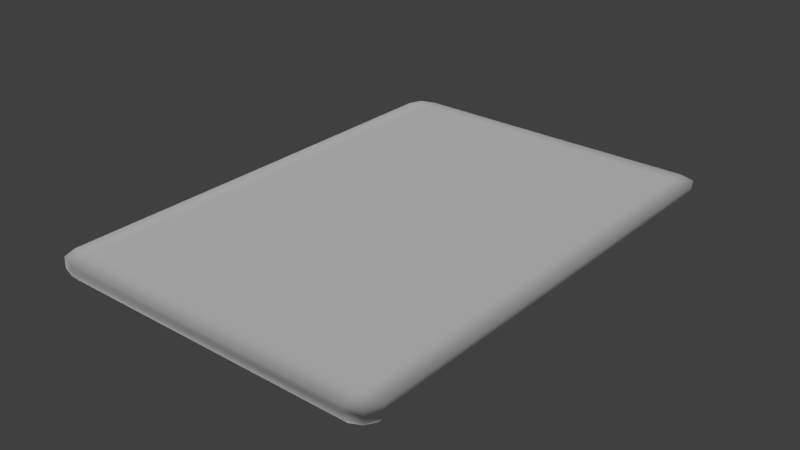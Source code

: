 # Source: t2.blend  (saved by Blender 2.79.0; exported with 4.5.12 LTS)
import bpy
from mathutils import Matrix  # noqa: F401  (used for matrix-valued properties, if any)

bpy.ops.wm.read_factory_settings(use_empty=True)
scene = bpy.context.scene
scene.name = 'Scene'

# ---- collections
col_collection_1 = bpy.data.collections.new('Collection 1'); scene.collection.children.link(col_collection_1)
col_collection_1.hide_render = True
col_collection_1.hide_viewport = True
col_collection_2 = bpy.data.collections.new('Collection 2'); scene.collection.children.link(col_collection_2)
col_collection_2.hide_render = True
col_collection_2.hide_viewport = True
col_collection_3 = bpy.data.collections.new('Collection 3'); scene.collection.children.link(col_collection_3)

# ---- materials (node trees are filled in below, after node groups)
mat_material_001 = bpy.data.materials.new('Material.001')
mat_material_001.alpha_threshold = 0.0
mat_material_001.use_transparent_shadow = False
mat_material_001.roughness = 0.5
mat_material = bpy.data.materials.new('Material')
mat_material.alpha_threshold = 0.0
mat_material.use_transparent_shadow = False
mat_material.specular_color = (0.03851, 0.03851, 0.03851)
mat_material.roughness = 0.5
mat_ipad_mat = bpy.data.materials.new('ipad_mat')
mat_ipad_mat.alpha_threshold = 0.0
mat_ipad_mat.use_transparent_shadow = False
mat_ipad_mat.diffuse_color = (1.0, 1.0, 1.0, 1.0)
mat_ipad_mat.specular_color = (0.05041, 0.05041, 0.05041)
mat_ipad_mat.roughness = 0.5

# ---- material node trees

# ---- world
world_world = bpy.data.worlds.new('World'); scene.world = world_world
world_world.color = (0.05088, 0.05088, 0.05088)
world_world.use_sun_shadow = False
world_world.sun_shadow_jitter_overblur = 0.0
world_world.cycles.sampling_method = 'MANUAL'

# ---- lights
light_hemi_001 = bpy.data.lights.new('Hemi.001', 'SUN')
light_hemi_001.transmission_factor = 0.0
light_hemi_001.angle = 0.1993
light_hemi_001.energy = 1.0
light_hemi_001.shadow_buffer_clip_start = 0.5
light_hemi_001.shadow_soft_size = 0.1
light_hemi_001.shadow_cascade_max_distance = 1000.0
light_hemi = bpy.data.lights.new('Hemi', 'SUN')
light_hemi.transmission_factor = 0.0
light_hemi.angle = 0.1993
light_hemi.energy = 1.0
light_hemi.shadow_buffer_clip_start = 0.5
light_hemi.shadow_soft_size = 0.1
light_hemi.shadow_cascade_max_distance = 1000.0
light_hemi_003 = bpy.data.lights.new('Hemi.003', 'SUN')
light_hemi_003.transmission_factor = 0.0
light_hemi_003.angle = 0.1993
light_hemi_003.energy = 1.0
light_hemi_003.shadow_buffer_clip_start = 0.5
light_hemi_003.shadow_soft_size = 0.1
light_hemi_003.shadow_cascade_max_distance = 1000.0
light_hemi_002 = bpy.data.lights.new('Hemi.002', 'SUN')
light_hemi_002.transmission_factor = 0.0
light_hemi_002.angle = 0.1993
light_hemi_002.energy = 1.0
light_hemi_002.shadow_buffer_clip_start = 0.5
light_hemi_002.shadow_soft_size = 0.1
light_hemi_002.shadow_cascade_max_distance = 1000.0

# ---- meshes
me_circle = bpy.data.meshes.new('Circle')
me_circle.from_pydata([(0.0, 0.2239, 0.0), (-0.04368, 0.2196, 0.0), (-0.08568, 0.2069, 0.0), (-0.1244, 0.1862, 0.0), (-0.1583, 0.1583, 0.0), (-0.1862, 0.1244, 0.0), (-0.2069, 0.08568, 0.0), (-0.2196, 0.04368, 0.0), (-0.2239, 1.69e-08, 0.0), (-0.2196, -0.04368, 0.0), (-0.2069, -0.08568, 0.0), (-0.1862, -0.1244, 0.0), (-0.1583, -0.1583, 0.0), (-0.1244, -0.1862, 0.0), (-0.08568, -0.2069, 0.0), (-0.04368, -0.2196, 0.0), (7.295e-08, -0.2239, 0.0), (0.04368, -0.2196, 0.0), (0.08568, -0.2069, 0.0), (0.1244, -0.1862, 0.0), (0.1583, -0.1583, 0.0), (0.1862, -0.1244, 0.0), (0.2069, -0.08568, 0.0), (0.2196, -0.04368, 0.0), (0.2239, 2.162e-07, 0.0), (0.2196, 0.04368, 0.0), (0.2069, 0.08568, 0.0), (0.1862, 0.1244, 0.0), (0.1583, 0.1583, 0.0), (0.1244, 0.1862, 0.0), (0.08568, 0.2069, 0.0), (0.04368, 0.2196, 0.0), (-9.559e-09, 0.1475, 0.0), (-0.02878, 0.1447, 0.0), (-0.05645, 0.1363, 0.0), (-0.08196, 0.1227, 0.0), (-0.1043, 0.1043, 0.0), (-0.1227, 0.08196, 0.0), (-0.1363, 0.05645, 0.0), (-0.1447, 0.02878, 0.0), (-0.1475, 3.262e-08, 0.0), (-0.1447, -0.02878, 0.0), (-0.1363, -0.05645, 0.0), (-0.1227, -0.08196, 0.0), (-0.1043, -0.1043, 0.0), (-0.08196, -0.1227, 0.0), (-0.05645, -0.1363, 0.0), (-0.02878, -0.1447, 0.0), (3.851e-08, -0.1475, 0.0), (0.02878, -0.1447, 0.0), (0.05645, -0.1363, 0.0), (0.08196, -0.1227, 0.0), (0.1043, -0.1043, 0.0), (0.1227, -0.08195, 0.0), (0.1363, -0.05645, 0.0), (0.1447, -0.02878, 0.0), (0.1475, 1.639e-07, 0.0), (0.1447, 0.02878, 0.0), (0.1363, 0.05645, 0.0), (0.1227, 0.08196, 0.0), (0.1043, 0.1043, 0.0), (0.08195, 0.1227, 0.0), (0.05645, 0.1363, 0.0), (0.02878, 0.1447, 0.0), (-1.316e-08, 0.0917, 0.0), (-0.01789, 0.08994, 0.0), (-0.03509, 0.08472, 0.0), (-0.05095, 0.07625, 0.0), (-0.06484, 0.06484, 0.0), (-0.07625, 0.05095, 0.0), (-0.08472, 0.03509, 0.0), (-0.08994, 0.01789, 0.0), (-0.0917, 4.553e-08, 0.0), (-0.08994, -0.01789, 0.0), (-0.08472, -0.03509, 0.0), (-0.07625, -0.05095, 0.0), (-0.06484, -0.06484, 0.0), (-0.05095, -0.07625, 0.0), (-0.03509, -0.08472, 0.0), (-0.01789, -0.08994, 0.0), (1.672e-08, -0.0917, 0.0), (0.01789, -0.08994, 0.0), (0.03509, -0.08472, 0.0), (0.05095, -0.07625, 0.0), (0.06484, -0.06484, 0.0), (0.07625, -0.05095, 0.0), (0.08472, -0.03509, 0.0), (0.08994, -0.01789, 0.0), (0.0917, 1.272e-07, 0.0), (0.08994, 0.01789, 0.0), (0.08472, 0.03509, 0.0), (0.07625, 0.05095, 0.0), (0.06484, 0.06484, 0.0), (0.05095, 0.07625, 0.0), (0.03509, 0.08472, 0.0), (0.01789, 0.08994, 0.0), (-0.1173, -0.02333, -0.03059), (-0.1105, -0.04577, -0.03059), (0.1173, -0.02333, -0.03059), (0.1196, 1.455e-07, -0.03059), (-0.09945, -0.06645, -0.03059), (0.1173, 0.02333, -0.03059), (-0.08458, -0.08458, -0.03059), (0.1105, 0.04577, -0.03059), (-0.06645, -0.09945, -0.03059), (0.09945, 0.06645, -0.03059), (-0.04577, -0.1105, -0.03059), (-1.136e-08, 0.1196, -0.03059), (-0.02333, 0.1173, -0.03059), (0.08458, 0.08458, -0.03059), (-0.02333, -0.1173, -0.03059), (-0.04577, 0.1105, -0.03059), (0.06645, 0.09945, -0.03059), (2.761e-08, -0.1196, -0.03059), (-0.06645, 0.09945, -0.03059), (0.04577, 0.1105, -0.03059), (0.02333, -0.1173, -0.03059), (-0.08458, 0.08458, -0.03059), (0.02333, 0.1173, -0.03059), (0.04577, -0.1105, -0.03059), (-0.09945, 0.06645, -0.03059), (0.06645, -0.09945, -0.03059), (-0.1105, 0.04577, -0.03059), (0.08458, -0.08458, -0.03059), (-0.1173, 0.02333, -0.03059), (0.09945, -0.06645, -0.03059), (-0.1196, 3.908e-08, -0.03059), (0.1105, -0.04577, -0.03059), (-2.221e-08, 0.0381, 0.0), (-0.007433, 0.03737, 0.0), (-0.01458, 0.0352, 0.0), (-0.02117, 0.03168, 0.0), (-0.02694, 0.02694, 0.0), (-0.03168, 0.02117, 0.0), (-0.0352, 0.01458, 0.0), (-0.03737, 0.007433, 0.0), (-0.0381, 5.893e-08, 0.0), (-0.03737, -0.007433, 0.0), (-0.0352, -0.01458, 0.0), (-0.03168, -0.02117, 0.0), (-0.02694, -0.02694, 0.0), (-0.02117, -0.03168, 0.0), (-0.01458, -0.0352, 0.0), (-0.007433, -0.03737, 0.0), (-9.792e-09, -0.0381, 0.0), (0.007433, -0.03737, 0.0), (0.01458, -0.0352, 0.0), (0.02117, -0.03168, 0.0), (0.02694, -0.02694, 0.0), (0.03168, -0.02117, 0.0), (0.0352, -0.01458, 0.0), (0.03737, -0.007433, 0.0), (0.0381, 9.284e-08, 0.0), (0.03737, 0.007433, 0.0), (0.0352, 0.01458, 0.0), (0.03168, 0.02117, 0.0), (0.02694, 0.02694, 0.0), (0.02117, 0.03168, 0.0), (0.01458, 0.0352, 0.0), (0.007433, 0.03737, 0.0), (-2.506e-08, 6.915e-08, 0.0), (-0.03051, 0.1534, 0.0), (-0.05984, 0.1445, 0.0), (0.1106, 0.1106, 0.0), (0.08687, 0.13, 0.0), (-0.03051, -0.1534, 0.0), (4.25e-08, -0.1564, 0.0), (-0.08687, 0.13, 0.0), (0.05984, 0.1445, 0.0), (0.03051, -0.1534, 0.0), (-0.1106, 0.1106, 0.0), (0.03051, 0.1534, 0.0), (0.05984, -0.1445, 0.0), (-0.13, 0.08687, 0.0), (-8.452e-09, 0.1564, 0.0), (0.08687, -0.13, 0.0), (-0.1445, 0.05984, 0.0), (0.1106, -0.1106, 0.0), (-0.1534, 0.03051, 0.0), (0.13, -0.08687, 0.0), (-0.1564, 3.08e-08, 0.0), (0.1445, -0.05984, 0.0), (-0.1534, -0.03051, 0.0), (0.1534, -0.03051, 0.0), (-0.1445, -0.05984, 0.0), (0.1564, 1.7e-07, 0.0), (-0.13, -0.08687, 0.0), (0.1534, 0.03051, 0.0), (-0.1106, -0.1106, 0.0), (0.1445, 0.05984, 0.0), (-0.08687, -0.13, 0.0), (0.13, 0.08687, 0.0), (-0.05984, -0.1445, 0.0)], [], [(162, 34, 33, 161), (164, 61, 60, 163), (166, 48, 47, 165), (167, 35, 34, 162), (168, 62, 61, 164), (169, 49, 48, 166), (170, 36, 35, 167), (171, 63, 62, 168), (172, 50, 49, 169), (173, 37, 36, 170), (174, 32, 63, 171), (175, 51, 50, 172), (176, 38, 37, 173), (177, 52, 51, 175), (178, 39, 38, 176), (179, 53, 52, 177), (180, 40, 39, 178), (181, 54, 53, 179), (182, 41, 40, 180), (183, 55, 54, 181), (184, 42, 41, 182), (185, 56, 55, 183), (186, 43, 42, 184), (187, 57, 56, 185), (188, 44, 43, 186), (189, 58, 57, 187), (190, 45, 44, 188), (191, 59, 58, 189), (192, 46, 45, 190), (161, 33, 32, 174), (163, 60, 59, 191), (165, 47, 46, 192), (97, 74, 73, 96), (99, 88, 87, 98), (100, 75, 74, 97), (101, 89, 88, 99), (102, 76, 75, 100), (103, 90, 89, 101), (104, 77, 76, 102), (105, 91, 90, 103), (106, 78, 77, 104), (108, 65, 64, 107), (109, 92, 91, 105), (110, 79, 78, 106), (111, 66, 65, 108), (112, 93, 92, 109), (113, 80, 79, 110), (114, 67, 66, 111), (115, 94, 93, 112), (116, 81, 80, 113), (117, 68, 67, 114), (118, 95, 94, 115), (119, 82, 81, 116), (120, 69, 68, 117), (107, 64, 95, 118), (121, 83, 82, 119), (122, 70, 69, 120), (123, 84, 83, 121), (124, 71, 70, 122), (125, 85, 84, 123), (126, 72, 71, 124), (127, 86, 85, 125), (96, 73, 72, 126), (98, 87, 86, 127), (55, 98, 127, 54), (41, 96, 126, 40), (54, 127, 125, 53), (40, 126, 124, 39), (53, 125, 123, 52), (39, 124, 122, 38), (52, 123, 121, 51), (38, 122, 120, 37), (51, 121, 119, 50), (32, 107, 118, 63), (37, 120, 117, 36), (50, 119, 116, 49), (63, 118, 115, 62), (36, 117, 114, 35), (49, 116, 113, 48), (62, 115, 112, 61), (35, 114, 111, 34), (48, 113, 110, 47), (61, 112, 109, 60), (34, 111, 108, 33), (47, 110, 106, 46), (60, 109, 105, 59), (33, 108, 107, 32), (46, 106, 104, 45), (59, 105, 103, 58), (45, 104, 102, 44), (58, 103, 101, 57), (44, 102, 100, 43), (57, 101, 99, 56), (43, 100, 97, 42), (56, 99, 98, 55), (42, 97, 96, 41), (90, 91, 155, 154), (77, 78, 142, 141), (64, 65, 129, 128), (91, 92, 156, 155), (78, 79, 143, 142), (65, 66, 130, 129), (92, 93, 157, 156), (79, 80, 144, 143), (66, 67, 131, 130), (93, 94, 158, 157), (80, 81, 145, 144), (67, 68, 132, 131), (94, 95, 159, 158), (81, 82, 146, 145), (68, 69, 133, 132), (95, 64, 128, 159), (82, 83, 147, 146), (69, 70, 134, 133), (83, 84, 148, 147), (70, 71, 135, 134), (84, 85, 149, 148), (71, 72, 136, 135), (85, 86, 150, 149), (72, 73, 137, 136), (86, 87, 151, 150), (73, 74, 138, 137), (87, 88, 152, 151), (74, 75, 139, 138), (88, 89, 153, 152), (75, 76, 140, 139), (89, 90, 154, 153), (76, 77, 141, 140), (134, 135, 160), (148, 149, 160), (135, 136, 160), (149, 150, 160), (136, 137, 160), (150, 151, 160), (137, 138, 160), (151, 152, 160), (138, 139, 160), (152, 153, 160), (139, 140, 160), (153, 154, 160), (140, 141, 160), (154, 155, 160), (141, 142, 160), (128, 129, 160), (155, 156, 160), (142, 143, 160), (129, 130, 160), (156, 157, 160), (143, 144, 160), (130, 131, 160), (157, 158, 160), (144, 145, 160), (131, 132, 160), (158, 159, 160), (145, 146, 160), (132, 133, 160), (159, 128, 160), (146, 147, 160), (133, 134, 160), (147, 148, 160), (15, 165, 192, 14), (28, 163, 191, 27), (1, 161, 174, 0), (14, 192, 190, 13), (27, 191, 189, 26), (13, 190, 188, 12), (26, 189, 187, 25), (12, 188, 186, 11), (25, 187, 185, 24), (11, 186, 184, 10), (24, 185, 183, 23), (10, 184, 182, 9), (23, 183, 181, 22), (9, 182, 180, 8), (22, 181, 179, 21), (8, 180, 178, 7), (21, 179, 177, 20), (7, 178, 176, 6), (20, 177, 175, 19), (6, 176, 173, 5), (19, 175, 172, 18), (0, 174, 171, 31), (5, 173, 170, 4), (18, 172, 169, 17), (31, 171, 168, 30), (4, 170, 167, 3), (17, 169, 166, 16), (30, 168, 164, 29), (3, 167, 162, 2), (16, 166, 165, 15), (29, 164, 163, 28), (2, 162, 161, 1)])
me_circle.polygons.foreach_set('use_smooth', [True] * 192)
_k = {(32, 33): 1.0, (33, 34): 1.0, (34, 35): 1.0, (35, 36): 1.0, (36, 37): 1.0, (37, 38): 1.0, (38, 39): 1.0, (39, 40): 1.0, (40, 41): 1.0, (41, 42): 1.0, (42, 43): 1.0, (43, 44): 1.0, (44, 45): 1.0, (45, 46): 1.0, (46, 47): 1.0, (47, 48): 1.0, (48, 49): 1.0, (49, 50): 1.0, (50, 51): 1.0, (51, 52): 1.0, (52, 53): 1.0, (53, 54): 1.0, (54, 55): 1.0, (55, 56): 1.0, (56, 57): 1.0, (57, 58): 1.0, (58, 59): 1.0, (59, 60): 1.0, (60, 61): 1.0, (61, 62): 1.0, (62, 63): 1.0, (32, 63): 1.0, (98, 127): 1.0, (96, 126): 1.0, (125, 127): 1.0, (124, 126): 1.0, (123, 125): 1.0, (122, 124): 1.0, (121, 123): 1.0, (120, 122): 1.0, (119, 121): 1.0, (107, 118): 1.0, (117, 120): 1.0, (116, 119): 1.0, (115, 118): 1.0, (114, 117): 1.0, (113, 116): 1.0, (112, 115): 1.0, (111, 114): 1.0, (110, 113): 1.0, (109, 112): 1.0, (108, 111): 1.0, (106, 110): 1.0, (105, 109): 1.0, (107, 108): 1.0, (104, 106): 1.0, (103, 105): 1.0, (102, 104): 1.0, (101, 103): 1.0, (100, 102): 1.0, (99, 101): 1.0, (97, 100): 1.0, (98, 99): 1.0, (96, 97): 1.0}
me_circle.attributes.new('crease_edge', 'FLOAT', 'EDGE').data.foreach_set('value', [_k.get((min(e.vertices), max(e.vertices)), 0.0) for e in me_circle.edges])
me_circle.use_remesh_preserve_volume = False
me_circle.use_remesh_preserve_attributes = False
me_circle.use_mirror_vertex_groups = False
me_circle.update()
me_cube = bpy.data.meshes.new('Cube')
me_cube.from_pydata([(-1.009, 1.0, -1.0), (-1.009, 1.0, 1.0), (-1.009, 0.852, 1.0), (-1.009, 0.852, -1.0), (-0.7797, 1.0, -1.0), (-0.7797, 1.0, 1.0), (-0.7797, 0.852, -1.0), (-1.009, 1.0, 0.7193), (-1.009, 0.852, 0.7193), (-0.7797, 1.0, 0.7193), (-0.8729, 0.8638, 0.771), (-0.8769, 0.8598, 0.771), (-0.8757, 0.8626, 0.771), (-0.9009, 0.8795, 1.0), (-0.8969, 0.8835, 1.0), (-0.8997, 0.8823, 1.0), (1.009, 1.0, -1.0), (1.009, 1.0, 1.0), (0.0, 1.0, -1.0), (0.0, 1.0, 1.0), (1.009, 0.852, 1.0), (1.009, 0.852, -1.0), (0.0, 0.8493, -1.0), (0.0, 0.8835, 1.0), (0.7797, 1.0, -1.0), (0.7797, 1.0, 1.0), (0.7797, 0.852, -1.0), (1.009, 1.0, 0.7193), (0.0, 1.0, 0.7193), (1.009, 0.852, 0.7193), (0.7797, 1.0, 0.7193), (0.0, 0.8638, 0.771), (0.8729, 0.8638, 0.771), (0.8769, 0.8598, 0.771), (0.8757, 0.8626, 0.771), (0.9009, 0.8795, 1.0), (0.8969, 0.8835, 1.0), (0.8997, 0.8823, 1.0), (-1.009, -1.0, -1.0), (-1.009, -1.0, 1.0), (-1.009, 0.0, -1.0), (-1.009, 0.0, 1.0), (-1.009, -0.852, 1.0), (-1.009, -0.852, -1.0), (-0.7797, -1.0, -1.0), (-0.7797, 0.0, -1.0), (-0.7797, -1.0, 1.0), (-0.9009, 0.0, 1.0), (-0.7797, -0.8073, -1.0), (-1.009, -1.0, 0.7193), (-1.009, 0.0, 0.7193), (-1.009, -0.852, 0.7193), (-0.7797, -1.0, 0.7193), (-0.8769, 0.0, 0.771), (-0.8729, -0.8191, 0.771), (-0.8769, -0.8151, 0.771), (-0.8757, -0.8179, 0.771), (-0.9009, -0.8348, 1.0), (-0.8969, -0.8388, 1.0), (-0.8997, -0.8376, 1.0), (1.009, -1.0, -1.0), (1.009, -1.0, 1.0), (1.009, 0.0, -1.0), (1.009, 0.0, 1.0), (0.0, -1.0, -1.0), (0.0, -1.0, 1.0), (0.0, 0.0, -1.0), (1.009, -0.852, 1.0), (1.009, -0.852, -1.0), (0.0, -0.8046, -1.0), (0.0, -0.8388, 1.0), (0.7797, -1.0, -1.0), (0.7797, 0.0, -1.0), (0.7797, -1.0, 1.0), (0.9009, 0.0, 1.0), (0.7797, -0.8073, -1.0), (1.009, -1.0, 0.7193), (1.009, 0.0, 0.7193), (0.0, -1.0, 0.7193), (1.009, -0.852, 0.7193), (0.7797, -1.0, 0.7193), (0.8769, 0.0, 0.771), (0.0, 0.0, 0.771), (0.0, -0.8191, 0.771), (0.8729, -0.8191, 0.771), (0.8769, -0.8151, 0.771), (0.8757, -0.8179, 0.771), (0.9009, -0.8348, 1.0), (0.8969, -0.8388, 1.0), (0.8997, -0.8376, 1.0)], [], [(8, 2, 1, 7), (6, 22, 66, 45), (9, 5, 19, 28), (4, 18, 22, 6), (50, 41, 2, 8), (13, 2, 41, 47), (0, 4, 6, 3), (7, 1, 5, 9), (3, 6, 45, 40), (53, 11, 13, 47), (0, 7, 9, 4), (40, 50, 8, 3), (4, 9, 28, 18), (3, 8, 7, 0), (31, 10, 12, 11, 53, 82), (19, 5, 14, 23), (13, 11, 12, 15), (15, 12, 10, 14), (10, 31, 23, 14), (13, 15, 14, 5, 1, 2), (29, 27, 17, 20), (26, 72, 66, 22), (30, 28, 19, 25), (24, 26, 22, 18), (77, 29, 20, 63), (35, 74, 63, 20), (16, 21, 26, 24), (27, 30, 25, 17), (21, 62, 72, 26), (81, 74, 35, 33), (16, 24, 30, 27), (62, 21, 29, 77), (24, 18, 28, 30), (21, 16, 27, 29), (31, 82, 81, 33, 34, 32), (19, 23, 36, 25), (35, 37, 34, 33), (37, 36, 32, 34), (32, 36, 23, 31), (35, 20, 17, 25, 36, 37), (51, 49, 39, 42), (48, 45, 66, 69), (52, 78, 65, 46), (44, 48, 69, 64), (50, 51, 42, 41), (57, 47, 41, 42), (38, 43, 48, 44), (49, 52, 46, 39), (43, 40, 45, 48), (53, 47, 57, 55), (38, 44, 52, 49), (40, 43, 51, 50), (44, 64, 78, 52), (43, 38, 49, 51), (83, 82, 53, 55, 56, 54), (65, 70, 58, 46), (57, 59, 56, 55), (59, 58, 54, 56), (54, 58, 70, 83), (57, 42, 39, 46, 58, 59), (79, 67, 61, 76), (75, 69, 66, 72), (80, 73, 65, 78), (71, 64, 69, 75), (77, 63, 67, 79), (87, 67, 63, 74), (60, 71, 75, 68), (76, 61, 73, 80), (68, 75, 72, 62), (81, 85, 87, 74), (60, 76, 80, 71), (62, 77, 79, 68), (71, 80, 78, 64), (68, 79, 76, 60), (83, 84, 86, 85, 81, 82), (65, 73, 88, 70), (87, 85, 86, 89), (89, 86, 84, 88), (84, 83, 70, 88), (87, 89, 88, 73, 61, 67)])
me_cube.polygons.foreach_set('use_smooth', [1, 1, 1, 1, 1, 1, 1, 1, 1, 1, 1, 1, 1, 1, 0, 1, 1, 1, 1, 1, 1, 1, 1, 1, 1, 1, 1, 1, 1, 1, 1, 1, 1, 1, 0, 1, 1, 1, 1, 1, 1, 1, 1, 1, 1, 1, 1, 1, 1, 1, 1, 1, 1, 1, 0, 1, 1, 1, 1, 1, 1, 1, 1, 1, 1, 1, 1, 1, 1, 1, 1, 1, 1, 1, 0, 1, 1, 1, 1, 1])
_k = {(1, 2): 0.98824, (5, 19): 0.98824, (2, 41): 0.98824, (1, 5): 0.98824, (13, 15): 1.0, (14, 15): 1.0, (11, 13): 1.0, (11, 12): 1.0, (10, 12): 1.0, (10, 14): 1.0, (10, 31): 1.0, (14, 23): 1.0, (11, 53): 1.0, (13, 47): 1.0, (17, 20): 0.98824, (19, 25): 0.98824, (20, 63): 0.98824, (17, 25): 0.98824, (35, 37): 1.0, (36, 37): 1.0, (33, 35): 1.0, (33, 34): 1.0, (32, 34): 1.0, (32, 36): 1.0, (31, 32): 1.0, (23, 36): 1.0, (33, 81): 1.0, (35, 74): 1.0, (39, 42): 0.98824, (46, 65): 0.98824, (41, 42): 0.98824, (39, 46): 0.98824, (57, 59): 1.0, (58, 59): 1.0, (55, 57): 1.0, (55, 56): 1.0, (54, 56): 1.0, (54, 58): 1.0, (54, 83): 1.0, (58, 70): 1.0, (53, 55): 1.0, (47, 57): 1.0, (61, 67): 0.98824, (65, 73): 0.98824, (63, 67): 0.98824, (61, 73): 0.98824, (87, 89): 1.0, (88, 89): 1.0, (85, 87): 1.0, (85, 86): 1.0, (84, 86): 1.0, (84, 88): 1.0, (83, 84): 1.0, (70, 88): 1.0, (81, 85): 1.0, (74, 87): 1.0}
me_cube.attributes.new('crease_edge', 'FLOAT', 'EDGE').data.foreach_set('value', [_k.get((min(e.vertices), max(e.vertices)), 0.0) for e in me_cube.edges])
me_cube.materials.append(mat_material_001)
me_cube.use_remesh_preserve_volume = False
me_cube.use_remesh_preserve_attributes = False
me_cube.use_mirror_vertex_groups = False
me_cube.update()
me_cube_001 = bpy.data.meshes.new('Cube.001')
me_cube_001.from_pydata([(-1.945, 2.867, 0.1275), (-1.947, 2.869, -0.1273), (-1.949, 3.119, -0.0229), (-2.217, 2.871, -0.02328), (-2.212, 2.87, 0.1195), (-2.148, 3.055, -0.02313), (-1.948, 3.05, -0.1022), (-2.143, 2.87, -0.1024), (-1.948, 3.113, 0.1197), (-2.092, 3.004, -0.08436), (-2.145, 3.052, 0.1183), (1.945, 2.867, 0.1275), (1.947, 2.869, -0.1273), (1.949, 3.119, -0.0229), (2.217, 2.871, -0.02328), (2.212, 2.87, 0.1195), (2.148, 3.055, -0.02313), (1.948, 3.05, -0.1022), (0.0, 3.119, -0.02277), (2.143, 2.87, -0.1024), (0.0, 2.869, -0.1274), (0.0, 2.867, 0.1275), (1.948, 3.113, 0.1197), (2.092, 3.004, -0.08436), (2.145, 3.052, 0.1183), (0.0, 3.05, -0.1023), (0.0, 3.113, 0.1168), (-1.945, -2.867, 0.1275), (-1.947, -2.869, -0.1273), (-1.949, -3.119, -0.0229), (-2.217, -2.871, -0.02328), (-2.212, -2.87, 0.1195), (-2.148, -3.055, -0.02313), (-1.948, -3.05, -0.1022), (-1.947, 0.0, -0.1274), (-2.217, 0.0, -0.02327), (-2.143, -2.87, -0.1024), (-1.948, -3.113, 0.1197), (-1.945, 0.0, 0.1275), (-2.092, -3.004, -0.08436), (-2.145, -3.052, 0.1183), (-2.143, 0.0, -0.1026), (-2.212, 0.0, 0.1168), (1.945, -2.867, 0.1275), (1.947, -2.869, -0.1273), (1.949, -3.119, -0.0229), (2.217, -2.871, -0.02328), (2.212, -2.87, 0.1195), (2.148, -3.055, -0.02313), (1.948, -3.05, -0.1022), (1.947, 0.0, -0.1274), (2.217, 0.0, -0.02327), (0.0, -3.119, -0.02277), (2.143, -2.87, -0.1024), (0.0, -2.869, -0.1274), (0.0, -2.867, 0.1275), (1.948, -3.113, 0.1197), (1.945, 0.0, 0.1275), (2.092, -3.004, -0.08436), (2.145, -3.052, 0.1183), (2.143, 0.0, -0.1026), (2.212, 0.0, 0.1168), (0.0, -3.05, -0.1023), (0.0, -3.113, 0.1168), (0.0, 0.0, 0.1275), (0.0, 0.0, -0.1275)], [], [(42, 38, 0, 4), (25, 20, 1, 6), (0, 8, 10, 4), (26, 18, 2, 8), (35, 42, 4, 3), (35, 3, 7, 41), (1, 7, 9, 6), (2, 18, 25, 6), (1, 34, 41, 7), (10, 8, 2, 5), (2, 6, 9, 5), (65, 34, 1, 20), (38, 64, 21, 0), (8, 0, 21, 26), (10, 5, 3, 4), (3, 5, 9, 7), (61, 15, 11, 57), (25, 17, 12, 20), (11, 15, 24, 22), (26, 22, 13, 18), (51, 14, 15, 61), (51, 60, 19, 14), (12, 17, 23, 19), (13, 17, 25, 18), (12, 19, 60, 50), (24, 16, 13, 22), (13, 16, 23, 17), (65, 20, 12, 50), (57, 11, 21, 64), (22, 26, 21, 11), (24, 15, 14, 16), (14, 19, 23, 16), (42, 31, 27, 38), (62, 33, 28, 54), (27, 31, 40, 37), (63, 37, 29, 52), (35, 30, 31, 42), (35, 41, 36, 30), (28, 33, 39, 36), (29, 33, 62, 52), (28, 36, 41, 34), (40, 32, 29, 37), (29, 32, 39, 33), (65, 54, 28, 34), (38, 27, 55, 64), (37, 63, 55, 27), (40, 31, 30, 32), (30, 36, 39, 32), (61, 57, 43, 47), (62, 54, 44, 49), (43, 56, 59, 47), (63, 52, 45, 56), (51, 61, 47, 46), (51, 46, 53, 60), (44, 53, 58, 49), (45, 52, 62, 49), (44, 50, 60, 53), (59, 56, 45, 48), (45, 49, 58, 48), (65, 50, 44, 54), (57, 64, 55, 43), (56, 43, 55, 63), (59, 48, 46, 47), (46, 48, 58, 53)])
me_cube_001.polygons.foreach_set('use_smooth', [True] * 64)
_uv = me_cube_001.uv_layers.new(name='UVMap')
_uv.uv.foreach_set('vector', [0.7103, 0.7477, 0.6833, 0.7477, 0.6833, 0.5409, 0.7192, 0.5409, 0.411, 0.03329, 0.4107, 0.04605, 0.137, 0.05398, 0.1359, 0.04209, 0.6833, 0.5409, 0.6833, 0.5244, 0.7102, 0.5285, 0.7192, 0.5409, 0.4113, 0.01819, 0.4111, 0.02678, 0.1334, 0.03599, 0.1277, 0.02749, 0.07079, 0.2553, 0.05205, 0.2552, 0.08197, 0.04925, 0.09886, 0.05232, 0.07079, 0.2553, 0.09886, 0.05232, 0.1114, 0.0536, 0.08431, 0.2554, 0.137, 0.05398, 0.1114, 0.0536, 0.1181, 0.04541, 0.1359, 0.04209, 0.1334, 0.03599, 0.4111, 0.02678, 0.411, 0.03329, 0.1359, 0.04209, 0.137, 0.05398, 0.112, 0.2555, 0.08431, 0.2554, 0.1114, 0.0536, 0.09712, 0.03506, 0.1277, 0.02749, 0.1334, 0.03599, 0.1105, 0.0419, 0.1334, 0.03599, 0.1359, 0.04209, 0.1181, 0.04541, 0.1105, 0.0419, 0.4062, 0.2571, 0.112, 0.2555, 0.137, 0.05398, 0.4107, 0.04605, 0.6833, 0.7477, 0.4026, 0.7477, 0.4026, 0.5409, 0.6833, 0.5409, 0.6833, 0.5244, 0.6833, 0.5409, 0.4026, 0.5409, 0.4026, 0.5244, 0.09712, 0.03506, 0.1105, 0.0419, 0.09886, 0.05232, 0.08197, 0.04925, 0.09886, 0.05232, 0.1105, 0.0419, 0.1181, 0.04541, 0.1114, 0.0536, 0.09486, 0.7477, 0.08596, 0.5409, 0.1219, 0.5409, 0.1219, 0.7477, 0.411, 0.03329, 0.6856, 0.045, 0.684, 0.05687, 0.4107, 0.04605, 0.1219, 0.5409, 0.08596, 0.5409, 0.09494, 0.5285, 0.1219, 0.5244, 0.4113, 0.01819, 0.6945, 0.03049, 0.6884, 0.03892, 0.4111, 0.02678, 0.7417, 0.2588, 0.7222, 0.05561, 0.7393, 0.05272, 0.7604, 0.2589, 0.7417, 0.2588, 0.7282, 0.2588, 0.7096, 0.05677, 0.7222, 0.05561, 0.684, 0.05687, 0.6856, 0.045, 0.7033, 0.0485, 0.7096, 0.05677, 0.6884, 0.03892, 0.6856, 0.045, 0.411, 0.03329, 0.4111, 0.02678, 0.684, 0.05687, 0.7096, 0.05677, 0.7282, 0.2588, 0.7005, 0.2586, 0.7247, 0.03838, 0.711, 0.04507, 0.6884, 0.03892, 0.6945, 0.03049, 0.6884, 0.03892, 0.711, 0.04507, 0.7033, 0.0485, 0.6856, 0.045, 0.4062, 0.2571, 0.4107, 0.04605, 0.684, 0.05687, 0.7005, 0.2586, 0.1219, 0.7477, 0.1219, 0.5409, 0.4026, 0.5409, 0.4026, 0.7477, 0.1219, 0.5244, 0.4026, 0.5244, 0.4026, 0.5409, 0.1219, 0.5409, 0.7247, 0.03838, 0.7393, 0.05272, 0.7222, 0.05561, 0.711, 0.04507, 0.7222, 0.05561, 0.7096, 0.05677, 0.7033, 0.0485, 0.711, 0.04507, 0.7103, 0.7477, 0.7192, 0.9546, 0.6833, 0.9546, 0.6833, 0.7477, 0.4015, 0.4808, 0.1269, 0.4691, 0.1285, 0.4573, 0.4018, 0.4681, 0.6833, 0.9546, 0.7192, 0.9546, 0.7102, 0.967, 0.6833, 0.9711, 0.4012, 0.4959, 0.118, 0.4836, 0.1241, 0.4752, 0.4014, 0.4874, 0.07079, 0.2553, 0.09027, 0.4585, 0.07325, 0.4614, 0.05205, 0.2552, 0.07079, 0.2553, 0.08431, 0.2554, 0.1029, 0.4574, 0.09027, 0.4585, 0.1285, 0.4573, 0.1269, 0.4691, 0.1092, 0.4656, 0.1029, 0.4574, 0.1241, 0.4752, 0.1269, 0.4691, 0.4015, 0.4808, 0.4014, 0.4874, 0.1285, 0.4573, 0.1029, 0.4574, 0.08431, 0.2554, 0.112, 0.2555, 0.0878, 0.4758, 0.1015, 0.4691, 0.1241, 0.4752, 0.118, 0.4836, 0.1241, 0.4752, 0.1015, 0.4691, 0.1092, 0.4656, 0.1269, 0.4691, 0.4062, 0.2571, 0.4018, 0.4681, 0.1285, 0.4573, 0.112, 0.2555, 0.6833, 0.7477, 0.6833, 0.9546, 0.4026, 0.9546, 0.4026, 0.7477, 0.6833, 0.9711, 0.4026, 0.9711, 0.4026, 0.9546, 0.6833, 0.9546, 0.0878, 0.4758, 0.07325, 0.4614, 0.09027, 0.4585, 0.1015, 0.4691, 0.09027, 0.4585, 0.1029, 0.4574, 0.1092, 0.4656, 0.1015, 0.4691, 0.09486, 0.7477, 0.1219, 0.7477, 0.1219, 0.9546, 0.08596, 0.9546, 0.4015, 0.4808, 0.4018, 0.4681, 0.6755, 0.4602, 0.6766, 0.472, 0.1219, 0.9546, 0.1219, 0.9711, 0.09494, 0.967, 0.08596, 0.9546, 0.4012, 0.4959, 0.4014, 0.4874, 0.6791, 0.4781, 0.6848, 0.4866, 0.7417, 0.2588, 0.7604, 0.2589, 0.7305, 0.4649, 0.7136, 0.4618, 0.7417, 0.2588, 0.7136, 0.4618, 0.7011, 0.4605, 0.7282, 0.2588, 0.6755, 0.4602, 0.7011, 0.4605, 0.6944, 0.4687, 0.6766, 0.472, 0.6791, 0.4781, 0.4014, 0.4874, 0.4015, 0.4808, 0.6766, 0.472, 0.6755, 0.4602, 0.7005, 0.2586, 0.7282, 0.2588, 0.7011, 0.4605, 0.7154, 0.4791, 0.6848, 0.4866, 0.6791, 0.4781, 0.702, 0.4722, 0.6791, 0.4781, 0.6766, 0.472, 0.6944, 0.4687, 0.702, 0.4722, 0.4062, 0.2571, 0.7005, 0.2586, 0.6755, 0.4602, 0.4018, 0.4681, 0.1219, 0.7477, 0.4026, 0.7477, 0.4026, 0.9546, 0.1219, 0.9546, 0.1219, 0.9711, 0.1219, 0.9546, 0.4026, 0.9546, 0.4026, 0.9711, 0.7154, 0.4791, 0.702, 0.4722, 0.7136, 0.4618, 0.7305, 0.4649, 0.7136, 0.4618, 0.702, 0.4722, 0.6944, 0.4687, 0.7011, 0.4605])
_uv.active_render = True
_uv = me_cube_001.uv_layers.new(name='UVMap.001')
_uv.uv.foreach_set('vector', [0.002345, 0.5012, 0.02853, 0.5012, 0.02853, 0.807, 0.002366, 0.8193, 0.7815, 0.8392, 0.7815, 0.8191, 0.9728, 0.8191, 0.9729, 0.8392, 0.02853, 0.807, 0.02828, 0.8462, 0.008931, 0.8394, 0.002366, 0.8193, 0.7815, 0.8461, 0.7815, 0.8468, 0.973, 0.8468, 0.9729, 0.8462, 0.9993, 0.5012, 0.9988, 0.5012, 0.9988, 0.8193, 0.9993, 0.8194, 0.9993, 0.5012, 0.9993, 0.8194, 0.9921, 0.8192, 0.9921, 0.5012, 0.9728, 0.8191, 0.9921, 0.8192, 0.9871, 0.8341, 0.9729, 0.8392, 0.973, 0.8468, 0.7815, 0.8468, 0.7815, 0.8392, 0.9729, 0.8392, 0.9728, 0.8191, 0.9728, 0.5012, 0.9921, 0.5012, 0.9921, 0.8192, 0.9922, 0.8394, 0.9729, 0.8462, 0.973, 0.8468, 0.9925, 0.8398, 0.973, 0.8468, 0.9729, 0.8392, 0.9871, 0.8341, 0.9925, 0.8398, 0.7815, 0.5012, 0.9728, 0.5012, 0.9728, 0.8191, 0.7815, 0.8191, 0.02853, 0.5012, 0.2197, 0.5012, 0.2197, 0.807, 0.02853, 0.807, 0.02828, 0.8462, 0.02853, 0.807, 0.2197, 0.807, 0.2197, 0.8461, 0.9922, 0.8394, 0.9925, 0.8398, 0.9993, 0.8194, 0.9988, 0.8193, 0.9993, 0.8194, 0.9925, 0.8398, 0.9871, 0.8341, 0.9921, 0.8192, 0.437, 0.5012, 0.437, 0.8193, 0.4108, 0.807, 0.4108, 0.5012, 0.7815, 0.8392, 0.5901, 0.8392, 0.5902, 0.8191, 0.7815, 0.8191, 0.4108, 0.807, 0.437, 0.8193, 0.4304, 0.8394, 0.411, 0.8462, 0.7815, 0.8461, 0.5901, 0.8462, 0.5901, 0.8468, 0.7815, 0.8468, 0.5637, 0.5012, 0.5637, 0.8194, 0.5642, 0.8193, 0.5642, 0.5012, 0.5637, 0.5012, 0.5709, 0.5012, 0.5709, 0.8192, 0.5637, 0.8194, 0.5902, 0.8191, 0.5901, 0.8392, 0.5759, 0.8341, 0.5709, 0.8192, 0.5901, 0.8468, 0.5901, 0.8392, 0.7815, 0.8392, 0.7815, 0.8468, 0.5902, 0.8191, 0.5709, 0.8192, 0.5709, 0.5012, 0.5902, 0.5012, 0.5708, 0.8394, 0.5705, 0.8398, 0.5901, 0.8468, 0.5901, 0.8462, 0.5901, 0.8468, 0.5705, 0.8398, 0.5759, 0.8341, 0.5901, 0.8392, 0.7815, 0.5012, 0.7815, 0.8191, 0.5902, 0.8191, 0.5902, 0.5012, 0.4108, 0.5012, 0.4108, 0.807, 0.2197, 0.807, 0.2197, 0.5012, 0.411, 0.8462, 0.2197, 0.8461, 0.2197, 0.807, 0.4108, 0.807, 0.5708, 0.8394, 0.5642, 0.8193, 0.5637, 0.8194, 0.5705, 0.8398, 0.5637, 0.8194, 0.5709, 0.8192, 0.5759, 0.8341, 0.5705, 0.8398, 0.002345, 0.5012, 0.002366, 0.1831, 0.02853, 0.1835, 0.02853, 0.5012, 0.7815, 0.1632, 0.9729, 0.1632, 0.9728, 0.1833, 0.7815, 0.1833, 0.02853, 0.1835, 0.002366, 0.1831, 0.008931, 0.163, 0.02828, 0.1562, 0.7815, 0.1563, 0.9729, 0.1562, 0.973, 0.1556, 0.7815, 0.1556, 0.9993, 0.5012, 0.9993, 0.183, 0.9988, 0.1831, 0.9988, 0.5012, 0.9993, 0.5012, 0.9921, 0.5012, 0.9921, 0.1832, 0.9993, 0.183, 0.9728, 0.1833, 0.9729, 0.1632, 0.9871, 0.1683, 0.9921, 0.1832, 0.973, 0.1556, 0.9729, 0.1632, 0.7815, 0.1632, 0.7815, 0.1556, 0.9728, 0.1833, 0.9921, 0.1832, 0.9921, 0.5012, 0.9728, 0.5012, 0.9922, 0.163, 0.9925, 0.1626, 0.973, 0.1556, 0.9729, 0.1562, 0.973, 0.1556, 0.9925, 0.1626, 0.9871, 0.1683, 0.9729, 0.1632, 0.7815, 0.5012, 0.7815, 0.1833, 0.9728, 0.1833, 0.9728, 0.5012, 0.02853, 0.5012, 0.02853, 0.1835, 0.2197, 0.1835, 0.2197, 0.5012, 0.02828, 0.1562, 0.2197, 0.1563, 0.2197, 0.1835, 0.02853, 0.1835, 0.9922, 0.163, 0.9988, 0.1831, 0.9993, 0.183, 0.9925, 0.1626, 0.9993, 0.183, 0.9921, 0.1832, 0.9871, 0.1683, 0.9925, 0.1626, 0.437, 0.5012, 0.4108, 0.5012, 0.4108, 0.1835, 0.437, 0.1831, 0.7815, 0.1632, 0.7815, 0.1833, 0.5902, 0.1833, 0.5901, 0.1632, 0.4108, 0.1835, 0.411, 0.1562, 0.4304, 0.163, 0.437, 0.1831, 0.7815, 0.1563, 0.7815, 0.1556, 0.5901, 0.1556, 0.5901, 0.1562, 0.5637, 0.5012, 0.5642, 0.5012, 0.5642, 0.1831, 0.5637, 0.183, 0.5637, 0.5012, 0.5637, 0.183, 0.5709, 0.1832, 0.5709, 0.5012, 0.5902, 0.1833, 0.5709, 0.1832, 0.5759, 0.1683, 0.5901, 0.1632, 0.5901, 0.1556, 0.7815, 0.1556, 0.7815, 0.1632, 0.5901, 0.1632, 0.5902, 0.1833, 0.5902, 0.5012, 0.5709, 0.5012, 0.5709, 0.1832, 0.5708, 0.163, 0.5901, 0.1562, 0.5901, 0.1556, 0.5705, 0.1626, 0.5901, 0.1556, 0.5901, 0.1632, 0.5759, 0.1683, 0.5705, 0.1626, 0.7815, 0.5012, 0.5902, 0.5012, 0.5902, 0.1833, 0.7815, 0.1833, 0.4108, 0.5012, 0.2197, 0.5012, 0.2197, 0.1835, 0.4108, 0.1835, 0.411, 0.1562, 0.4108, 0.1835, 0.2197, 0.1835, 0.2197, 0.1563, 0.5708, 0.163, 0.5705, 0.1626, 0.5637, 0.183, 0.5642, 0.1831, 0.5637, 0.183, 0.5705, 0.1626, 0.5759, 0.1683, 0.5709, 0.1832])
me_cube_001.materials.append(mat_material)
me_cube_001.use_remesh_preserve_volume = False
me_cube_001.use_remesh_preserve_attributes = False
me_cube_001.use_mirror_vertex_groups = False
me_cube_001.update()
me_ipad = bpy.data.meshes.new('Ipad')
me_ipad.from_pydata([(-1.945, 2.867, 0.1275), (-1.947, 2.869, -0.1273), (-1.949, 3.119, -0.0229), (-2.217, 2.871, -0.02328), (-2.212, 2.87, 0.1195), (-2.148, 3.055, -0.02313), (-1.948, 3.05, -0.1022), (-2.143, 2.87, -0.1024), (-1.948, 3.113, 0.1197), (-2.092, 3.004, -0.08436), (-2.145, 3.052, 0.1183), (1.945, 2.867, 0.1275), (1.947, 2.869, -0.1273), (1.949, 3.119, -0.0229), (2.217, 2.871, -0.02328), (2.212, 2.87, 0.1195), (2.148, 3.055, -0.02313), (1.948, 3.05, -0.1022), (0.0, 3.119, -0.02277), (2.143, 2.87, -0.1024), (0.0, 2.869, -0.1274), (0.0, 2.867, 0.1275), (1.948, 3.113, 0.1197), (2.092, 3.004, -0.08436), (2.145, 3.052, 0.1183), (0.0, 3.05, -0.1023), (0.0, 3.113, 0.1168), (-1.945, -2.867, 0.1275), (-1.947, -2.869, -0.1273), (-1.949, -3.119, -0.0229), (-2.217, -2.871, -0.02328), (-2.212, -2.87, 0.1195), (-2.148, -3.055, -0.02313), (-1.948, -3.05, -0.1022), (-1.947, 0.0, -0.1274), (-2.217, 0.0, -0.02327), (-2.143, -2.87, -0.1024), (-1.948, -3.113, 0.1197), (-1.945, 0.0, 0.1275), (-2.092, -3.004, -0.08436), (-2.145, -3.052, 0.1183), (-2.143, 0.0, -0.1026), (-2.212, 0.0, 0.1168), (1.945, -2.867, 0.1275), (1.947, -2.869, -0.1273), (1.949, -3.119, -0.0229), (2.217, -2.871, -0.02328), (2.212, -2.87, 0.1195), (2.148, -3.055, -0.02313), (1.948, -3.05, -0.1022), (1.947, 0.0, -0.1274), (2.217, 0.0, -0.02327), (0.0, -3.119, -0.02277), (2.143, -2.87, -0.1024), (0.0, -2.869, -0.1274), (0.0, -2.867, 0.1275), (1.948, -3.113, 0.1197), (1.945, 0.0, 0.1275), (2.092, -3.004, -0.08436), (2.145, -3.052, 0.1183), (2.143, 0.0, -0.1026), (2.212, 0.0, 0.1168), (0.0, -3.05, -0.1023), (0.0, -3.113, 0.1168), (0.0, 0.0, 0.1275), (0.0, 0.0, -0.1275)], [], [(42, 38, 0, 4), (25, 20, 1, 6), (0, 8, 10, 4), (26, 18, 2, 8), (35, 42, 4, 3), (35, 3, 7, 41), (1, 7, 9, 6), (2, 18, 25, 6), (1, 34, 41, 7), (10, 8, 2, 5), (2, 6, 9, 5), (65, 34, 1, 20), (38, 64, 21, 0), (8, 0, 21, 26), (10, 5, 3, 4), (3, 5, 9, 7), (61, 15, 11, 57), (25, 17, 12, 20), (11, 15, 24, 22), (26, 22, 13, 18), (51, 14, 15, 61), (51, 60, 19, 14), (12, 17, 23, 19), (13, 17, 25, 18), (12, 19, 60, 50), (24, 16, 13, 22), (13, 16, 23, 17), (65, 20, 12, 50), (57, 11, 21, 64), (22, 26, 21, 11), (24, 15, 14, 16), (14, 19, 23, 16), (42, 31, 27, 38), (62, 33, 28, 54), (27, 31, 40, 37), (63, 37, 29, 52), (35, 30, 31, 42), (35, 41, 36, 30), (28, 33, 39, 36), (29, 33, 62, 52), (28, 36, 41, 34), (40, 32, 29, 37), (29, 32, 39, 33), (65, 54, 28, 34), (38, 27, 55, 64), (37, 63, 55, 27), (40, 31, 30, 32), (30, 36, 39, 32), (61, 57, 43, 47), (62, 54, 44, 49), (43, 56, 59, 47), (63, 52, 45, 56), (51, 61, 47, 46), (51, 46, 53, 60), (44, 53, 58, 49), (45, 52, 62, 49), (44, 50, 60, 53), (59, 56, 45, 48), (45, 49, 58, 48), (65, 50, 44, 54), (57, 64, 55, 43), (56, 43, 55, 63), (59, 48, 46, 47), (46, 48, 58, 53)])
me_ipad.polygons.foreach_set('use_smooth', [True] * 64)
_uv = me_ipad.uv_layers.new(name='UVMap')
_uv.uv.foreach_set('vector', [0.7103, 0.7477, 0.6833, 0.7477, 0.6833, 0.5409, 0.7192, 0.5409, 0.411, 0.03329, 0.4107, 0.04605, 0.137, 0.05398, 0.1359, 0.04209, 0.6833, 0.5409, 0.6833, 0.5244, 0.7102, 0.5285, 0.7192, 0.5409, 0.4113, 0.01819, 0.4111, 0.02678, 0.1334, 0.03599, 0.1277, 0.02749, 0.07079, 0.2553, 0.05205, 0.2552, 0.08197, 0.04925, 0.09886, 0.05232, 0.07079, 0.2553, 0.09886, 0.05232, 0.1114, 0.0536, 0.08431, 0.2554, 0.137, 0.05398, 0.1114, 0.0536, 0.1181, 0.04541, 0.1359, 0.04209, 0.1334, 0.03599, 0.4111, 0.02678, 0.411, 0.03329, 0.1359, 0.04209, 0.137, 0.05398, 0.112, 0.2555, 0.08431, 0.2554, 0.1114, 0.0536, 0.09712, 0.03506, 0.1277, 0.02749, 0.1334, 0.03599, 0.1105, 0.0419, 0.1334, 0.03599, 0.1359, 0.04209, 0.1181, 0.04541, 0.1105, 0.0419, 0.4062, 0.2571, 0.112, 0.2555, 0.137, 0.05398, 0.4107, 0.04605, 0.6833, 0.7477, 0.4026, 0.7477, 0.4026, 0.5409, 0.6833, 0.5409, 0.6833, 0.5244, 0.6833, 0.5409, 0.4026, 0.5409, 0.4026, 0.5244, 0.09712, 0.03506, 0.1105, 0.0419, 0.09886, 0.05232, 0.08197, 0.04925, 0.09886, 0.05232, 0.1105, 0.0419, 0.1181, 0.04541, 0.1114, 0.0536, 0.09486, 0.7477, 0.08596, 0.5409, 0.1219, 0.5409, 0.1219, 0.7477, 0.411, 0.03329, 0.6856, 0.045, 0.684, 0.05687, 0.4107, 0.04605, 0.1219, 0.5409, 0.08596, 0.5409, 0.09494, 0.5285, 0.1219, 0.5244, 0.4113, 0.01819, 0.6945, 0.03049, 0.6884, 0.03892, 0.4111, 0.02678, 0.7417, 0.2588, 0.7222, 0.05561, 0.7393, 0.05272, 0.7604, 0.2589, 0.7417, 0.2588, 0.7282, 0.2588, 0.7096, 0.05677, 0.7222, 0.05561, 0.684, 0.05687, 0.6856, 0.045, 0.7033, 0.0485, 0.7096, 0.05677, 0.6884, 0.03892, 0.6856, 0.045, 0.411, 0.03329, 0.4111, 0.02678, 0.684, 0.05687, 0.7096, 0.05677, 0.7282, 0.2588, 0.7005, 0.2586, 0.7247, 0.03838, 0.711, 0.04507, 0.6884, 0.03892, 0.6945, 0.03049, 0.6884, 0.03892, 0.711, 0.04507, 0.7033, 0.0485, 0.6856, 0.045, 0.4062, 0.2571, 0.4107, 0.04605, 0.684, 0.05687, 0.7005, 0.2586, 0.1219, 0.7477, 0.1219, 0.5409, 0.4026, 0.5409, 0.4026, 0.7477, 0.1219, 0.5244, 0.4026, 0.5244, 0.4026, 0.5409, 0.1219, 0.5409, 0.7247, 0.03838, 0.7393, 0.05272, 0.7222, 0.05561, 0.711, 0.04507, 0.7222, 0.05561, 0.7096, 0.05677, 0.7033, 0.0485, 0.711, 0.04507, 0.7103, 0.7477, 0.7192, 0.9546, 0.6833, 0.9546, 0.6833, 0.7477, 0.4015, 0.4808, 0.1269, 0.4691, 0.1285, 0.4573, 0.4018, 0.4681, 0.6833, 0.9546, 0.7192, 0.9546, 0.7102, 0.967, 0.6833, 0.9711, 0.4012, 0.4959, 0.118, 0.4836, 0.1241, 0.4752, 0.4014, 0.4874, 0.07079, 0.2553, 0.09027, 0.4585, 0.07325, 0.4614, 0.05205, 0.2552, 0.07079, 0.2553, 0.08431, 0.2554, 0.1029, 0.4574, 0.09027, 0.4585, 0.1285, 0.4573, 0.1269, 0.4691, 0.1092, 0.4656, 0.1029, 0.4574, 0.1241, 0.4752, 0.1269, 0.4691, 0.4015, 0.4808, 0.4014, 0.4874, 0.1285, 0.4573, 0.1029, 0.4574, 0.08431, 0.2554, 0.112, 0.2555, 0.0878, 0.4758, 0.1015, 0.4691, 0.1241, 0.4752, 0.118, 0.4836, 0.1241, 0.4752, 0.1015, 0.4691, 0.1092, 0.4656, 0.1269, 0.4691, 0.4062, 0.2571, 0.4018, 0.4681, 0.1285, 0.4573, 0.112, 0.2555, 0.6833, 0.7477, 0.6833, 0.9546, 0.4026, 0.9546, 0.4026, 0.7477, 0.6833, 0.9711, 0.4026, 0.9711, 0.4026, 0.9546, 0.6833, 0.9546, 0.0878, 0.4758, 0.07325, 0.4614, 0.09027, 0.4585, 0.1015, 0.4691, 0.09027, 0.4585, 0.1029, 0.4574, 0.1092, 0.4656, 0.1015, 0.4691, 0.09486, 0.7477, 0.1219, 0.7477, 0.1219, 0.9546, 0.08596, 0.9546, 0.4015, 0.4808, 0.4018, 0.4681, 0.6755, 0.4602, 0.6766, 0.472, 0.1219, 0.9546, 0.1219, 0.9711, 0.09494, 0.967, 0.08596, 0.9546, 0.4012, 0.4959, 0.4014, 0.4874, 0.6791, 0.4781, 0.6848, 0.4866, 0.7417, 0.2588, 0.7604, 0.2589, 0.7305, 0.4649, 0.7136, 0.4618, 0.7417, 0.2588, 0.7136, 0.4618, 0.7011, 0.4605, 0.7282, 0.2588, 0.6755, 0.4602, 0.7011, 0.4605, 0.6944, 0.4687, 0.6766, 0.472, 0.6791, 0.4781, 0.4014, 0.4874, 0.4015, 0.4808, 0.6766, 0.472, 0.6755, 0.4602, 0.7005, 0.2586, 0.7282, 0.2588, 0.7011, 0.4605, 0.7154, 0.4791, 0.6848, 0.4866, 0.6791, 0.4781, 0.702, 0.4722, 0.6791, 0.4781, 0.6766, 0.472, 0.6944, 0.4687, 0.702, 0.4722, 0.4062, 0.2571, 0.7005, 0.2586, 0.6755, 0.4602, 0.4018, 0.4681, 0.1219, 0.7477, 0.4026, 0.7477, 0.4026, 0.9546, 0.1219, 0.9546, 0.1219, 0.9711, 0.1219, 0.9546, 0.4026, 0.9546, 0.4026, 0.9711, 0.7154, 0.4791, 0.702, 0.4722, 0.7136, 0.4618, 0.7305, 0.4649, 0.7136, 0.4618, 0.702, 0.4722, 0.6944, 0.4687, 0.7011, 0.4605])
me_ipad.materials.append(mat_ipad_mat)
me_ipad.use_remesh_preserve_volume = False
me_ipad.use_remesh_preserve_attributes = False
me_ipad.use_mirror_vertex_groups = False
me_ipad.use_paint_bone_selection = False
me_ipad.use_paint_mask = True
me_ipad.update()

# ---- objects
ob_circle = bpy.data.objects.new('Circle', me_circle)
ob_cube = bpy.data.objects.new('Cube', me_cube)
ob_hemi_001 = bpy.data.objects.new('Hemi.001', light_hemi_001)
ob_hemi = bpy.data.objects.new('Hemi', light_hemi)
ob_cube_001 = bpy.data.objects.new('Cube.001', me_cube_001)
ob_hemi_003 = bpy.data.objects.new('Hemi.003', light_hemi_003)
ob_hemi_002 = bpy.data.objects.new('Hemi.002', light_hemi_002)
ob_ipad = bpy.data.objects.new('ipad', me_ipad)

# ---- transforms, parenting, visibility, modifiers, constraints
ob_circle.location = (0.0, -2.829, 0.137)
ob_circle.lineart.crease_threshold = 0.0
_m = ob_circle.modifiers.new('Subsurf', 'SUBSURF')
_m.uv_smooth = 'PRESERVE_CORNERS'
_m.quality = 2
_m.show_only_control_edges = False
ob_cube.location = (0.0, 0.0, 0.0)
ob_cube.scale = (2.175, 3.096, 0.1035)
ob_cube.lineart.crease_threshold = 0.0
_m = ob_cube.modifiers.new('Subsurf', 'SUBSURF')
_m.uv_smooth = 'PRESERVE_CORNERS'
_m.quality = 2
_m.levels = 2
_m.show_only_control_edges = False
ob_hemi_001.location = (-2.282, -1.091, -0.3949)
ob_hemi_001.rotation_euler = (-2.697, -0.5055, 3.197)
ob_hemi_001.lineart.crease_threshold = 0.0
ob_hemi.location = (0.0, 0.0, 0.0)
ob_hemi.rotation_euler = (-0.1669, -0.3232, 0.2344)
ob_hemi.lineart.crease_threshold = 0.0
ob_cube_001.location = (0.0, 0.0, 0.0)
ob_cube_001.lineart.crease_threshold = 0.0
ob_hemi_003.location = (0.0, 0.0, 0.0)
ob_hemi_003.rotation_euler = (-0.1669, -0.3232, 0.2344)
ob_hemi_003.lineart.crease_threshold = 0.0
ob_hemi_002.location = (-2.282, -1.091, -0.3949)
ob_hemi_002.rotation_euler = (-2.697, -0.5055, 3.197)
ob_hemi_002.lineart.crease_threshold = 0.0
ob_ipad.location = (0.0, 0.0, 0.0)
ob_ipad.lineart.crease_threshold = 0.0

# ---- collection membership
col_collection_1.objects.link(ob_circle)
col_collection_1.objects.link(ob_cube)
col_collection_2.objects.link(ob_hemi_001)
col_collection_2.objects.link(ob_hemi)
col_collection_2.objects.link(ob_cube_001)
col_collection_3.objects.link(ob_hemi_003)
col_collection_3.objects.link(ob_hemi_002)
col_collection_3.objects.link(ob_ipad)

# ---- scene / render settings (as saved in the file)
scene.frame_start = 1; scene.frame_end = 250; scene.frame_set(1)
scene.render.engine = 'BLENDER_EEVEE_NEXT'
scene.render.resolution_percentage = 50
scene.render.dither_intensity = 0.0
scene.cycles.use_denoising = False
scene.cycles.samples = 128
scene.cycles.sampling_pattern = 'TABULATED_SOBOL'
scene.cycles.use_adaptive_sampling = False
scene.cycles.use_light_tree = False
scene.cycles.blur_glossy = 0.0
scene.cycles.sample_clamp_indirect = 0.0
scene.view_settings.view_transform = 'Standard'
bpy.context.view_layer.update()

# ---- added for rendering (the .blend has no active camera): camera
cam_auto = bpy.data.cameras.new('AutoCamera')
cam_auto.lens = 50.0
cam_auto.sensor_width = 36.0
cam_auto.clip_end = 1000.0
ob_auto_camera = bpy.data.objects.new('AutoCamera', cam_auto)
scene.collection.objects.link(ob_auto_camera)
ob_auto_camera.location = (7.31871, -8.78245, 5.85497)
ob_auto_camera.rotation_euler = (1.09748, -7.21219e-08, 0.694738)
scene.camera = ob_auto_camera
bpy.context.view_layer.update()
